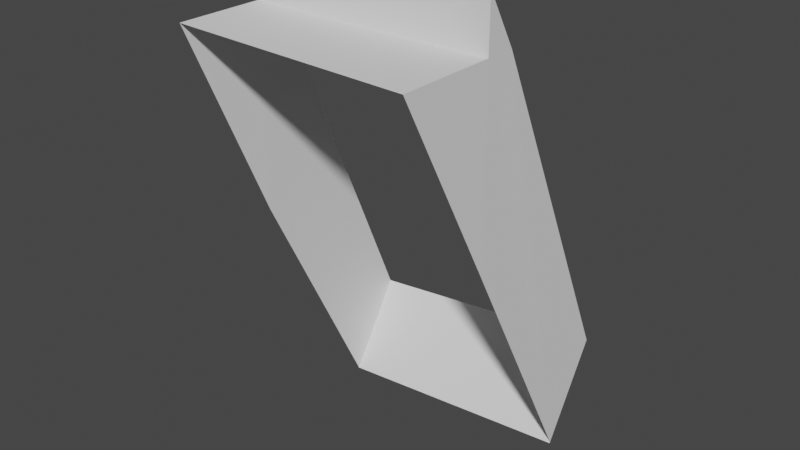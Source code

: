 # Source: Component2.blend  (saved by Blender 3.3.6; exported with 4.5.12 LTS)
import bpy
from mathutils import Matrix  # noqa: F401  (used for matrix-valued properties, if any)

bpy.ops.wm.read_factory_settings(use_empty=True)
scene = bpy.context.scene
scene.name = 'Scene'

# ---- collections
col_collection = bpy.data.collections.new('Collection'); scene.collection.children.link(col_collection)

# ---- world
world_world = bpy.data.worlds.new('World'); scene.world = world_world
world_world.use_nodes = True; world_world.node_tree.nodes.clear()
_N = world_world.node_tree.nodes; _L = world_world.node_tree.links
n0 = _N.new('ShaderNodeOutputWorld'); n0.name = 'World Output'; n0.location = (300, 300)
n1 = _N.new('ShaderNodeBackground'); n1.name = 'Background'; n1.location = (10, 300)
n1.inputs[0].default_value = (0.05088, 0.05088, 0.05088, 1.0)
_L.new(n1.outputs[0], n0.inputs[0])
n0.is_active_output = True
world_world.color = (0.05088, 0.05088, 0.05088)
world_world.use_sun_shadow = False
world_world.sun_shadow_jitter_overblur = 0.0

# ---- meshes
me_cube_001 = bpy.data.meshes.new('Cube.001')
me_cube_001.from_pydata([(-1.0, -1.0, 1.0), (1.0, -1.0, 1.0), (1.0, -1.0, 1.424), (-1.0, -1.0, 1.424), (1.033, 0.01685, -2.487), (1.0, -1.809, 1.0), (1.021, -1.017, -0.5138), (1.0, -0.7544, 1.0), (-0.9799, 0.4072, -1.897), (-1.0, -1.714, 1.0), (-1.0, -0.82, 1.0), (-0.9777, -1.019, -0.638), (-0.9642, -0.0579, -2.6), (1.017, 0.4991, -1.757), (1.033, 0.0115, -2.495)], [], [(1, 0, 9, 5), (0, 11, 9), (0, 1, 2, 3), (1, 7, 2), (4, 7, 1, 6), (5, 6, 1), (8, 11, 0, 10), (3, 10, 0), (12, 11, 8), (13, 7, 4), (8, 13, 4, 14, 12)])
_uv = me_cube_001.uv_layers.new(name='UVMap')
_uv.uv.foreach_set('vector', [0.625, 0.75, 0.875, 0.75, 0.875, 0.75, 0.625, 0.75, 0.625, 0.0, 0.5449, 0.0, 0.625, 0.0, 0.875, 0.75, 0.625, 0.75, 0.625, 0.75, 0.875, 0.75, 0.625, 0.75, 0.625, 0.7193, 0.625, 0.75, 0.375, 0.6194, 0.625, 0.7193, 0.625, 0.75, 0.551, 0.75, 0.625, 0.75, 0.551, 0.75, 0.625, 0.75, 0.375, 0.178, 0.5449, 0.0, 0.625, 0.0, 0.625, 0.0225, 0.625, 0.0, 0.625, 0.0225, 0.625, 0.0, 0.375, 0.1215, 0.5449, 0.0, 0.375, 0.178, 0.375, 0.5608, 0.625, 0.7193, 0.375, 0.6194, 0.125, 0.572, 0.375, 0.5608, 0.375, 0.6194, 0.375, 0.6201, 0.125, 0.6285])
me_cube_001.update()

# ---- objects
ob_cube = bpy.data.objects.new('Cube', me_cube_001)

# ---- transforms, parenting, visibility, modifiers, constraints
ob_cube.location = (0.0, 0.0, 0.0)

# ---- collection membership
col_collection.objects.link(ob_cube)

# ---- scene / render settings (as saved in the file)
scene.frame_start = 1; scene.frame_end = 250; scene.frame_set(1)
scene.render.engine = 'BLENDER_EEVEE_NEXT'
scene.cycles.sampling_pattern = 'TABULATED_SOBOL'
scene.cycles.use_light_tree = False
scene.view_settings.view_transform = 'Filmic'
bpy.context.view_layer.update()

# ---- added for rendering (the .blend has no active camera and no usable light): camera, sun
cam_auto = bpy.data.cameras.new('AutoCamera')
cam_auto.lens = 50.0
cam_auto.sensor_width = 36.0
cam_auto.clip_end = 1000.0
ob_auto_camera = bpy.data.objects.new('AutoCamera', cam_auto)
scene.collection.objects.link(ob_auto_camera)
ob_auto_camera.location = (4.70313, -6.27848, 3.16133)
ob_auto_camera.rotation_euler = (1.09748, -7.21219e-08, 0.694738)
scene.camera = ob_auto_camera
light_auto_sun = bpy.data.lights.new('AutoSun', 'SUN')
light_auto_sun.energy = 3.0
light_auto_sun.angle = 0.0523599
ob_auto_sun = bpy.data.objects.new('AutoSun', light_auto_sun)
scene.collection.objects.link(ob_auto_sun)
ob_auto_sun.rotation_euler = (0.872665, 0.174533, 0.523599)
bpy.context.view_layer.update()

